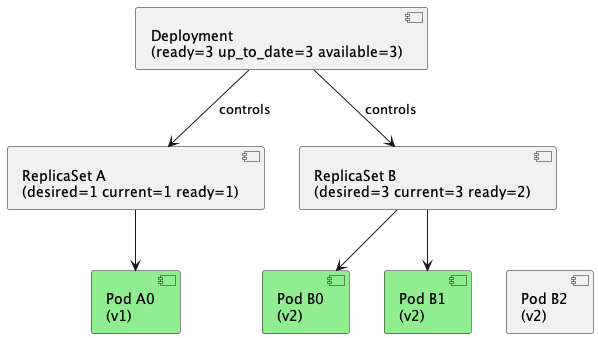

The diagram above was rendered by PlantUML. Its source (embedded in the PNG):
@startuml deployment-rolling-update-5

component "Deployment\n(ready=3 up_to_date=3 available=3)" as Deployment
component "ReplicaSet A\n(desired=1 current=1 ready=1)" as ReplicaSet_A
component "ReplicaSet B\n(desired=3 current=3 ready=2)" as ReplicaSet_B

component "Pod A0\n(v1)" as pod_A0 #LightGreen

component "Pod B0\n(v2)" as pod_B0 #LightGreen
component "Pod B1\n(v2)" as pod_B1 #LightGreen
component "Pod B2\n(v2)" as pod_B2

Deployment -down-> ReplicaSet_A: controls
Deployment -down-> ReplicaSet_B: controls

ReplicaSet_A -down-> pod_A0

ReplicaSet_B -down-> pod_B0
ReplicaSet_B -down-> pod_B1
ReplicaSet_B -down[#transparent]-> pod_B2
@enduml